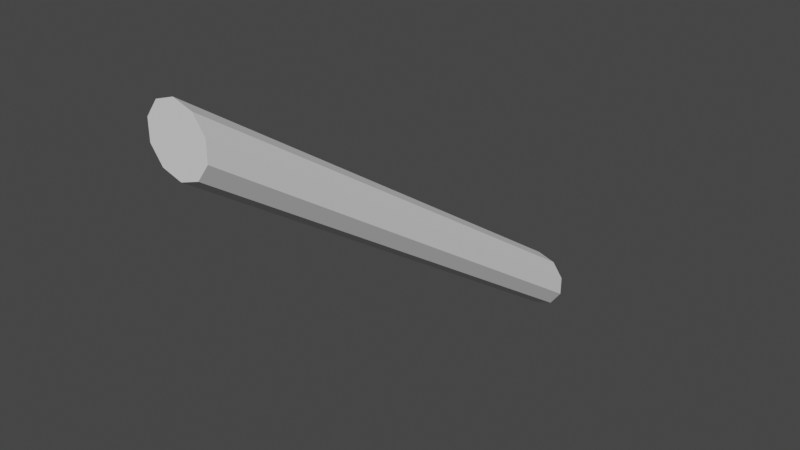 # Source: lowPolyDown10.blend  (saved by Blender 2.82.7; exported with 4.5.12 LTS)
import bpy
from mathutils import Matrix  # noqa: F401  (used for matrix-valued properties, if any)

bpy.ops.wm.read_factory_settings(use_empty=True)
scene = bpy.context.scene
scene.name = 'Scene'

# ---- collections
col_collection = bpy.data.collections.new('Collection'); scene.collection.children.link(col_collection)

# ---- world
world_world = bpy.data.worlds.new('World'); scene.world = world_world
world_world.use_nodes = True; world_world.node_tree.nodes.clear()
_N = world_world.node_tree.nodes; _L = world_world.node_tree.links
n0 = _N.new('ShaderNodeOutputWorld'); n0.name = 'World Output'; n0.location = (300, 300)
n1 = _N.new('ShaderNodeBackground'); n1.name = 'Background'; n1.location = (10, 300)
n1.inputs[0].default_value = (0.05088, 0.05088, 0.05088, 1.0)
_L.new(n1.outputs[0], n0.inputs[0])
n0.is_active_output = True
world_world.color = (0.05088, 0.05088, 0.05088)
world_world.use_sun_shadow = False
world_world.sun_shadow_jitter_overblur = 0.0

# ---- meshes
me_cylinder_001 = bpy.data.meshes.new('Cylinder.001')
me_cylinder_001.from_pydata([(0.0, -9.0, -1.0), (0.5878, -9.191, -1.0), (0.9511, -9.691, -1.0), (0.9511, -10.31, -1.0), (0.5878, -10.81, -1.0), (-8.742e-08, -11.0, -1.0), (-0.5878, -10.81, -1.0), (-0.9511, -10.31, -1.0), (-0.9511, -9.691, -1.0), (-0.5878, -9.191, -1.0), (0.0, 1.0, 0.0), (0.5878, 0.809, 0.0), (0.9511, 0.309, 0.0), (0.9511, -0.309, 0.0), (0.5878, -0.809, 0.0), (-8.742e-08, -1.0, 0.0), (-0.5878, -0.809, 0.0), (-0.9511, -0.309, 0.0), (-0.9511, 0.309, 0.0), (-0.5878, 0.809, 0.0)], [], [(19, 18, 17, 16, 15, 14, 13, 12, 11, 10), (0, 1, 2, 3, 4, 5, 6, 7, 8, 9), (9, 19, 10, 0), (8, 18, 19, 9), (7, 17, 18, 8), (6, 16, 17, 7), (5, 15, 16, 6), (4, 14, 15, 5), (3, 13, 14, 4), (2, 12, 13, 3), (1, 11, 12, 2), (0, 10, 11, 1)])
_uv = me_cylinder_001.uv_layers.new(name='UVMap')
_uv.uv.foreach_set('vector', [0.1, 0.75, 0.2, 0.75, 0.3, 0.75, 0.4, 0.75, 0.5, 0.75, 0.6, 0.75, 0.7, 0.75, 0.8, 0.75, 0.9, 0.75, 1.0, 0.75, 0.75, 0.49, 0.8911, 0.4442, 0.9783, 0.3242, 0.9783, 0.1758, 0.8911, 0.05584, 0.75, 0.01, 0.6089, 0.05584, 0.5217, 0.1758, 0.5217, 0.3242, 0.6089, 0.4442, 0.1, 0.5, 0.1, 0.75, -7.451e-08, 0.75, -7.451e-08, 0.5, 0.2, 0.5, 0.2, 0.75, 0.1, 0.75, 0.1, 0.5, 0.3, 0.5, 0.3, 0.75, 0.2, 0.75, 0.2, 0.5, 0.4, 0.5, 0.4, 0.75, 0.3, 0.75, 0.3, 0.5, 0.5, 0.5, 0.5, 0.75, 0.4, 0.75, 0.4, 0.5, 0.6, 0.5, 0.6, 0.75, 0.5, 0.75, 0.5, 0.5, 0.7, 0.5, 0.7, 0.75, 0.6, 0.75, 0.6, 0.5, 0.8, 0.5, 0.8, 0.75, 0.7, 0.75, 0.7, 0.5, 0.9, 0.5, 0.9, 0.75, 0.8, 0.75, 0.8, 0.5, 1.0, 0.5, 1.0, 0.75, 0.9, 0.75, 0.9, 0.5])
me_cylinder_001.use_remesh_fix_poles = True
me_cylinder_001.use_remesh_preserve_attributes = False
me_cylinder_001.use_mirror_vertex_groups = False
me_cylinder_001.update()

# ---- objects
ob_cylinder = bpy.data.objects.new('Cylinder', me_cylinder_001)

# ---- transforms, parenting, visibility, modifiers, constraints
ob_cylinder.location = (0.0, 0.0, 0.0)
ob_cylinder.rotation_euler = (1.571, -0.0, 0.0)
ob_cylinder.scale = (0.1, 0.1, 1.5)
ob_cylinder.lineart.crease_threshold = 0.0

# ---- collection membership
col_collection.objects.link(ob_cylinder)

# ---- scene / render settings (as saved in the file)
scene.frame_start = 1; scene.frame_end = 250; scene.frame_set(1)
scene.render.engine = 'BLENDER_EEVEE_NEXT'
scene.cycles.use_denoising = False
scene.cycles.samples = 128
scene.cycles.sampling_pattern = 'TABULATED_SOBOL'
scene.cycles.use_adaptive_sampling = False
scene.cycles.use_light_tree = False
scene.view_settings.view_transform = 'Filmic'
bpy.context.view_layer.update()

# ---- added for rendering (the .blend has no active camera and no usable light): camera, sun
cam_auto = bpy.data.cameras.new('AutoCamera')
cam_auto.lens = 50.0
cam_auto.sensor_width = 36.0
cam_auto.clip_end = 1000.0
ob_auto_camera = bpy.data.objects.new('AutoCamera', cam_auto)
scene.collection.objects.link(ob_auto_camera)
ob_auto_camera.location = (1.78599, -1.39319, 0.928792)
ob_auto_camera.rotation_euler = (1.09748, -7.21219e-08, 0.694738)
scene.camera = ob_auto_camera
light_auto_sun = bpy.data.lights.new('AutoSun', 'SUN')
light_auto_sun.energy = 3.0
light_auto_sun.angle = 0.0523599
ob_auto_sun = bpy.data.objects.new('AutoSun', light_auto_sun)
scene.collection.objects.link(ob_auto_sun)
ob_auto_sun.rotation_euler = (0.872665, 0.174533, 0.523599)
bpy.context.view_layer.update()
